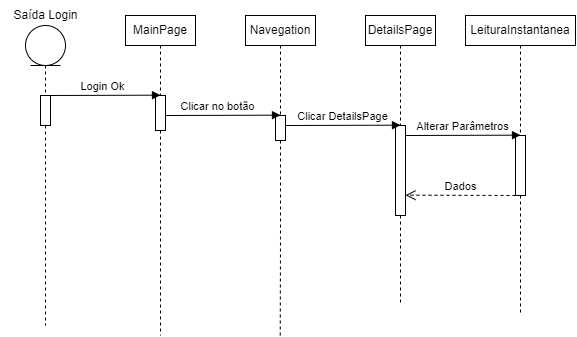

The diagram above was exported from draw.io. Its source (the exported page's mxGraphModel, read from the mxfile embedded in the PNG):
<mxGraphModel dx="733" dy="377" grid="1" gridSize="10" guides="1" tooltips="1" connect="1" arrows="1" fold="1" page="1" pageScale="1" pageWidth="583" pageHeight="827" math="0" shadow="0">
  <root>
    <mxCell id="0" />
    <mxCell id="1" parent="0" />
    <mxCell id="Y-bRtm6CMBoSmeQZ5pHm-5" value="" style="html=1;points=[];perimeter=orthogonalPerimeter;outlineConnect=0;targetShapes=umlLifeline;portConstraint=eastwest;newEdgeStyle={&quot;edgeStyle&quot;:&quot;elbowEdgeStyle&quot;,&quot;elbow&quot;:&quot;vertical&quot;,&quot;curved&quot;:0,&quot;rounded&quot;:0};" vertex="1" parent="1">
      <mxGeometry x="275" y="165" width="10" height="25" as="geometry" />
    </mxCell>
    <mxCell id="Y-bRtm6CMBoSmeQZ5pHm-18" style="edgeStyle=elbowEdgeStyle;rounded=0;orthogonalLoop=1;jettySize=auto;html=1;elbow=vertical;curved=0;endArrow=none;endFill=0;dashed=1;" edge="1" parent="1" source="Y-bRtm6CMBoSmeQZ5pHm-2">
      <mxGeometry relative="1" as="geometry">
        <mxPoint x="160" y="385" as="targetPoint" />
        <mxPoint x="135" y="265" as="sourcePoint" />
      </mxGeometry>
    </mxCell>
    <mxCell id="Y-bRtm6CMBoSmeQZ5pHm-2" value="" style="html=1;points=[];perimeter=orthogonalPerimeter;outlineConnect=0;targetShapes=umlLifeline;portConstraint=eastwest;newEdgeStyle={&quot;edgeStyle&quot;:&quot;elbowEdgeStyle&quot;,&quot;elbow&quot;:&quot;vertical&quot;,&quot;curved&quot;:0,&quot;rounded&quot;:0};" vertex="1" parent="1">
      <mxGeometry x="155" y="145" width="10" height="35" as="geometry" />
    </mxCell>
    <mxCell id="Y-bRtm6CMBoSmeQZ5pHm-6" value="Clicar no botão" style="html=1;verticalAlign=bottom;endArrow=block;edgeStyle=elbowEdgeStyle;elbow=vertical;curved=0;rounded=0;" edge="1" target="Y-bRtm6CMBoSmeQZ5pHm-5" parent="1">
      <mxGeometry x="-0.0909" relative="1" as="geometry">
        <mxPoint x="165" y="165" as="sourcePoint" />
        <mxPoint as="offset" />
      </mxGeometry>
    </mxCell>
    <mxCell id="Y-bRtm6CMBoSmeQZ5pHm-8" value="Login Ok" style="html=1;verticalAlign=bottom;endArrow=block;edgeStyle=elbowEdgeStyle;elbow=vertical;curved=0;rounded=0;" edge="1" parent="1" target="Y-bRtm6CMBoSmeQZ5pHm-2">
      <mxGeometry width="80" relative="1" as="geometry">
        <mxPoint x="45" y="145" as="sourcePoint" />
        <mxPoint x="125" y="145" as="targetPoint" />
      </mxGeometry>
    </mxCell>
    <mxCell id="Y-bRtm6CMBoSmeQZ5pHm-15" style="edgeStyle=orthogonalEdgeStyle;rounded=0;orthogonalLoop=1;jettySize=auto;html=1;endArrow=none;endFill=0;dashed=1;" edge="1" parent="1" source="Y-bRtm6CMBoSmeQZ5pHm-14" target="Y-bRtm6CMBoSmeQZ5pHm-2">
      <mxGeometry relative="1" as="geometry">
        <Array as="points">
          <mxPoint x="160" y="125" />
          <mxPoint x="160" y="125" />
        </Array>
      </mxGeometry>
    </mxCell>
    <mxCell id="Y-bRtm6CMBoSmeQZ5pHm-14" value="MainPage" style="html=1;whiteSpace=wrap;" vertex="1" parent="1">
      <mxGeometry x="125" y="65" width="70" height="30" as="geometry" />
    </mxCell>
    <mxCell id="Y-bRtm6CMBoSmeQZ5pHm-17" style="edgeStyle=orthogonalEdgeStyle;rounded=0;orthogonalLoop=1;jettySize=auto;html=1;endArrow=none;endFill=0;dashed=1;" edge="1" parent="1" source="Y-bRtm6CMBoSmeQZ5pHm-16" target="Y-bRtm6CMBoSmeQZ5pHm-5">
      <mxGeometry relative="1" as="geometry">
        <Array as="points">
          <mxPoint x="280" y="165" />
          <mxPoint x="280" y="165" />
        </Array>
      </mxGeometry>
    </mxCell>
    <mxCell id="Y-bRtm6CMBoSmeQZ5pHm-16" value="Navegation" style="html=1;whiteSpace=wrap;" vertex="1" parent="1">
      <mxGeometry x="245" y="65" width="70" height="30" as="geometry" />
    </mxCell>
    <mxCell id="Y-bRtm6CMBoSmeQZ5pHm-19" style="edgeStyle=elbowEdgeStyle;rounded=0;orthogonalLoop=1;jettySize=auto;html=1;elbow=vertical;curved=0;endArrow=none;endFill=0;dashed=1;" edge="1" parent="1" source="Y-bRtm6CMBoSmeQZ5pHm-5">
      <mxGeometry relative="1" as="geometry">
        <mxPoint x="279.76" y="385" as="targetPoint" />
        <mxPoint x="280" y="295" as="sourcePoint" />
      </mxGeometry>
    </mxCell>
    <mxCell id="Y-bRtm6CMBoSmeQZ5pHm-21" value="Saída Login" style="text;html=1;align=center;verticalAlign=middle;resizable=0;points=[];autosize=1;strokeColor=none;fillColor=none;" vertex="1" parent="1">
      <mxGeometry y="50" width="90" height="30" as="geometry" />
    </mxCell>
    <mxCell id="Y-bRtm6CMBoSmeQZ5pHm-22" value="DetailsPage" style="html=1;whiteSpace=wrap;" vertex="1" parent="1">
      <mxGeometry x="365" y="65" width="70" height="30" as="geometry" />
    </mxCell>
    <mxCell id="Y-bRtm6CMBoSmeQZ5pHm-27" value="" style="edgeStyle=orthogonalEdgeStyle;rounded=0;orthogonalLoop=1;jettySize=auto;html=1;exitX=0.5;exitY=1;exitDx=0;exitDy=0;endArrow=none;endFill=0;dashed=1;" edge="1" parent="1" source="Y-bRtm6CMBoSmeQZ5pHm-28">
      <mxGeometry relative="1" as="geometry">
        <mxPoint x="400" y="355" as="targetPoint" />
        <mxPoint x="400" y="95" as="sourcePoint" />
      </mxGeometry>
    </mxCell>
    <mxCell id="Y-bRtm6CMBoSmeQZ5pHm-29" value="" style="edgeStyle=orthogonalEdgeStyle;rounded=0;orthogonalLoop=1;jettySize=auto;html=1;exitX=0.5;exitY=1;exitDx=0;exitDy=0;endArrow=none;endFill=0;dashed=1;" edge="1" parent="1" source="Y-bRtm6CMBoSmeQZ5pHm-22" target="Y-bRtm6CMBoSmeQZ5pHm-28">
      <mxGeometry relative="1" as="geometry">
        <mxPoint x="400" y="355" as="targetPoint" />
        <mxPoint x="400" y="95" as="sourcePoint" />
        <Array as="points">
          <mxPoint x="400" y="145" />
          <mxPoint x="400" y="145" />
        </Array>
      </mxGeometry>
    </mxCell>
    <mxCell id="Y-bRtm6CMBoSmeQZ5pHm-28" value="" style="html=1;points=[];perimeter=orthogonalPerimeter;outlineConnect=0;targetShapes=umlLifeline;portConstraint=eastwest;newEdgeStyle={&quot;edgeStyle&quot;:&quot;elbowEdgeStyle&quot;,&quot;elbow&quot;:&quot;vertical&quot;,&quot;curved&quot;:0,&quot;rounded&quot;:0};" vertex="1" parent="1">
      <mxGeometry x="395" y="175" width="10" height="90" as="geometry" />
    </mxCell>
    <mxCell id="Y-bRtm6CMBoSmeQZ5pHm-30" value="Clicar DetailsPage" style="html=1;verticalAlign=bottom;endArrow=block;edgeStyle=elbowEdgeStyle;elbow=vertical;curved=0;rounded=0;" edge="1" parent="1" target="Y-bRtm6CMBoSmeQZ5pHm-28">
      <mxGeometry width="80" relative="1" as="geometry">
        <mxPoint x="285" y="175" as="sourcePoint" />
        <mxPoint x="365" y="175" as="targetPoint" />
      </mxGeometry>
    </mxCell>
    <mxCell id="Y-bRtm6CMBoSmeQZ5pHm-31" value="LeituraInstantanea" style="html=1;whiteSpace=wrap;" vertex="1" parent="1">
      <mxGeometry x="465" y="65" width="110" height="30" as="geometry" />
    </mxCell>
    <mxCell id="Y-bRtm6CMBoSmeQZ5pHm-32" value="" style="edgeStyle=orthogonalEdgeStyle;rounded=0;orthogonalLoop=1;jettySize=auto;html=1;exitX=0.5;exitY=1;exitDx=0;exitDy=0;endArrow=none;endFill=0;dashed=1;" edge="1" parent="1" source="Y-bRtm6CMBoSmeQZ5pHm-34">
      <mxGeometry relative="1" as="geometry">
        <mxPoint x="520" y="365" as="targetPoint" />
        <mxPoint x="520" y="105" as="sourcePoint" />
      </mxGeometry>
    </mxCell>
    <mxCell id="Y-bRtm6CMBoSmeQZ5pHm-33" value="" style="edgeStyle=orthogonalEdgeStyle;rounded=0;orthogonalLoop=1;jettySize=auto;html=1;exitX=0.5;exitY=1;exitDx=0;exitDy=0;endArrow=none;endFill=0;dashed=1;" edge="1" parent="1" source="Y-bRtm6CMBoSmeQZ5pHm-31" target="Y-bRtm6CMBoSmeQZ5pHm-34">
      <mxGeometry relative="1" as="geometry">
        <mxPoint x="520" y="365" as="targetPoint" />
        <mxPoint x="520" y="105" as="sourcePoint" />
        <Array as="points">
          <mxPoint x="520" y="155" />
          <mxPoint x="520" y="155" />
        </Array>
      </mxGeometry>
    </mxCell>
    <mxCell id="Y-bRtm6CMBoSmeQZ5pHm-34" value="" style="html=1;points=[];perimeter=orthogonalPerimeter;outlineConnect=0;targetShapes=umlLifeline;portConstraint=eastwest;newEdgeStyle={&quot;edgeStyle&quot;:&quot;elbowEdgeStyle&quot;,&quot;elbow&quot;:&quot;vertical&quot;,&quot;curved&quot;:0,&quot;rounded&quot;:0};" vertex="1" parent="1">
      <mxGeometry x="515" y="185" width="10" height="60" as="geometry" />
    </mxCell>
    <mxCell id="Y-bRtm6CMBoSmeQZ5pHm-35" value="Alterar Parâmetros" style="html=1;verticalAlign=bottom;endArrow=block;edgeStyle=elbowEdgeStyle;elbow=vertical;curved=0;rounded=0;" edge="1" parent="1" target="Y-bRtm6CMBoSmeQZ5pHm-34">
      <mxGeometry width="80" relative="1" as="geometry">
        <mxPoint x="405" y="185" as="sourcePoint" />
        <mxPoint x="485" y="185" as="targetPoint" />
      </mxGeometry>
    </mxCell>
    <mxCell id="Y-bRtm6CMBoSmeQZ5pHm-36" value="Dados" style="html=1;verticalAlign=bottom;endArrow=open;dashed=1;endSize=8;edgeStyle=elbowEdgeStyle;elbow=vertical;curved=0;rounded=0;" edge="1" parent="1" target="Y-bRtm6CMBoSmeQZ5pHm-28">
      <mxGeometry relative="1" as="geometry">
        <mxPoint x="515" y="245" as="sourcePoint" />
        <mxPoint x="435" y="245" as="targetPoint" />
      </mxGeometry>
    </mxCell>
    <mxCell id="Y-bRtm6CMBoSmeQZ5pHm-37" value="" style="shape=umlLifeline;perimeter=lifelinePerimeter;whiteSpace=wrap;html=1;container=1;dropTarget=0;collapsible=0;recursiveResize=0;outlineConnect=0;portConstraint=eastwest;newEdgeStyle={&quot;edgeStyle&quot;:&quot;elbowEdgeStyle&quot;,&quot;elbow&quot;:&quot;vertical&quot;,&quot;curved&quot;:0,&quot;rounded&quot;:0};participant=umlEntity;" vertex="1" parent="1">
      <mxGeometry x="25" y="75" width="40" height="300" as="geometry" />
    </mxCell>
    <mxCell id="Y-bRtm6CMBoSmeQZ5pHm-42" value="" style="html=1;points=[];perimeter=orthogonalPerimeter;outlineConnect=0;targetShapes=umlLifeline;portConstraint=eastwest;newEdgeStyle={&quot;edgeStyle&quot;:&quot;elbowEdgeStyle&quot;,&quot;elbow&quot;:&quot;vertical&quot;,&quot;curved&quot;:0,&quot;rounded&quot;:0};" vertex="1" parent="Y-bRtm6CMBoSmeQZ5pHm-37">
      <mxGeometry x="15" y="70" width="10" height="30" as="geometry" />
    </mxCell>
  </root>
</mxGraphModel>